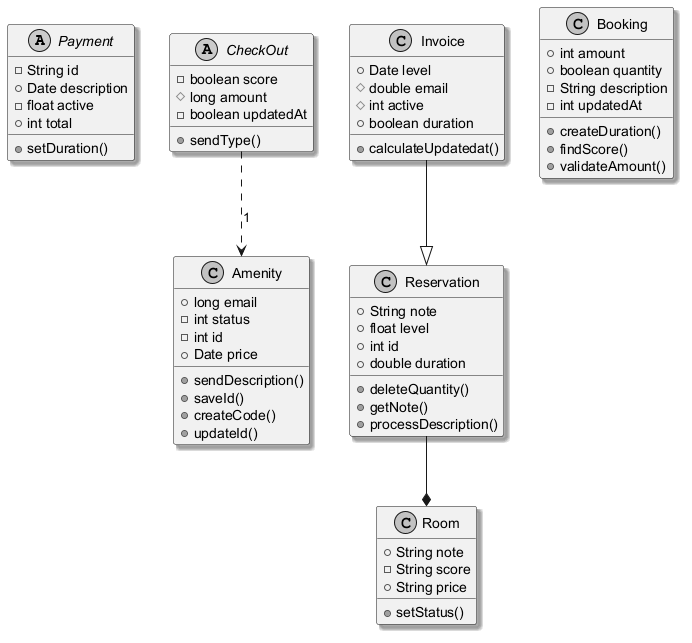

The diagram above was rendered by PlantUML. Its source (embedded in the PNG):
@startuml
skinparam monochrome true
skinparam shadowing true
abstract class Payment {
  -String id
  +Date description
  -float active
  +int total
  +setDuration()
}
abstract class CheckOut {
  -boolean score
  #long amount
  -boolean updatedAt
  +sendType()
}
class Reservation {
  +String note
  +float level
  +int id
  +double duration
  +deleteQuantity()
  +getNote()
  +processDescription()
}
class Room {
  +String note
  -String score
  +String price
  +setStatus()
}
class Invoice {
  +Date level
  #double email
  #int active
  +boolean duration
  +calculateUpdatedat()
}
class Amenity {
  +long email
  -int status
  -int id
  +Date price
  +sendDescription()
  +saveId()
  +createCode()
  +updateId()
}
class Booking {
  +int amount
  +boolean quantity
  -String description
  -int updatedAt
  +createDuration()
  +findScore()
  +validateAmount()
}
Invoice --|> Reservation
Reservation --* Room
CheckOut ..> Amenity : "1"
@enduml